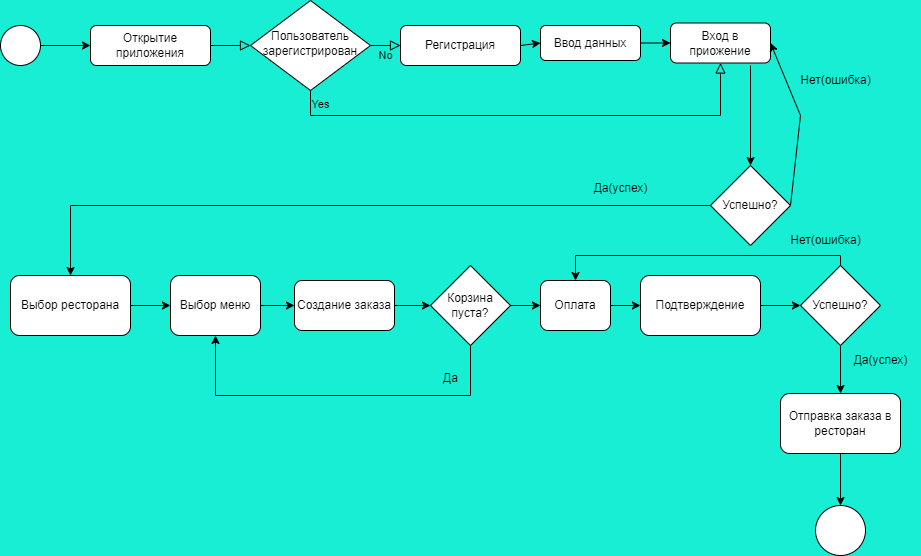

The diagram above was exported from draw.io. Its source (the exported page's mxGraphModel, read from the mxfile embedded in the PNG):
<mxGraphModel dx="1009" dy="550" grid="1" gridSize="10" guides="1" tooltips="1" connect="1" arrows="1" fold="1" page="1" pageScale="1" pageWidth="827" pageHeight="1169" background="#17EED4" math="0" shadow="0">
  <root>
    <mxCell id="WIyWlLk6GJQsqaUBKTNV-0" />
    <mxCell id="WIyWlLk6GJQsqaUBKTNV-1" parent="WIyWlLk6GJQsqaUBKTNV-0" />
    <mxCell id="WIyWlLk6GJQsqaUBKTNV-2" value="" style="rounded=0;html=1;jettySize=auto;orthogonalLoop=1;fontSize=11;endArrow=block;endFill=0;endSize=8;strokeWidth=1;shadow=0;labelBackgroundColor=none;edgeStyle=orthogonalEdgeStyle;" parent="WIyWlLk6GJQsqaUBKTNV-1" source="WIyWlLk6GJQsqaUBKTNV-3" target="WIyWlLk6GJQsqaUBKTNV-6" edge="1">
      <mxGeometry relative="1" as="geometry" />
    </mxCell>
    <mxCell id="WIyWlLk6GJQsqaUBKTNV-3" value="Открытие приложения" style="rounded=1;whiteSpace=wrap;html=1;fontSize=12;glass=0;strokeWidth=1;shadow=0;" parent="WIyWlLk6GJQsqaUBKTNV-1" vertex="1">
      <mxGeometry x="110" y="60" width="120" height="40" as="geometry" />
    </mxCell>
    <mxCell id="WIyWlLk6GJQsqaUBKTNV-4" value="Yes" style="rounded=0;html=1;jettySize=auto;orthogonalLoop=1;fontSize=11;endArrow=block;endFill=0;endSize=8;strokeWidth=1;shadow=0;labelBackgroundColor=none;edgeStyle=orthogonalEdgeStyle;entryX=0.5;entryY=1;entryDx=0;entryDy=0;" parent="WIyWlLk6GJQsqaUBKTNV-1" source="WIyWlLk6GJQsqaUBKTNV-6" target="YbnXnaw3D6gF4mKWscOM-4" edge="1">
      <mxGeometry x="-0.9431" y="10" relative="1" as="geometry">
        <mxPoint as="offset" />
        <Array as="points">
          <mxPoint x="330" y="150" />
          <mxPoint x="740" y="150" />
        </Array>
      </mxGeometry>
    </mxCell>
    <mxCell id="WIyWlLk6GJQsqaUBKTNV-5" value="No" style="edgeStyle=orthogonalEdgeStyle;rounded=0;html=1;jettySize=auto;orthogonalLoop=1;fontSize=11;endArrow=block;endFill=0;endSize=8;strokeWidth=1;shadow=0;labelBackgroundColor=none;" parent="WIyWlLk6GJQsqaUBKTNV-1" source="WIyWlLk6GJQsqaUBKTNV-6" target="WIyWlLk6GJQsqaUBKTNV-7" edge="1">
      <mxGeometry y="10" relative="1" as="geometry">
        <mxPoint as="offset" />
      </mxGeometry>
    </mxCell>
    <mxCell id="WIyWlLk6GJQsqaUBKTNV-6" value="Пользователь зарегистрирован" style="rhombus;whiteSpace=wrap;html=1;shadow=0;fontFamily=Helvetica;fontSize=12;align=center;strokeWidth=1;spacing=6;spacingTop=-4;" parent="WIyWlLk6GJQsqaUBKTNV-1" vertex="1">
      <mxGeometry x="270" y="35" width="120" height="90" as="geometry" />
    </mxCell>
    <mxCell id="WIyWlLk6GJQsqaUBKTNV-7" value="Регистрация" style="rounded=1;whiteSpace=wrap;html=1;fontSize=12;glass=0;strokeWidth=1;shadow=0;" parent="WIyWlLk6GJQsqaUBKTNV-1" vertex="1">
      <mxGeometry x="420" y="60" width="120" height="40" as="geometry" />
    </mxCell>
    <mxCell id="YbnXnaw3D6gF4mKWscOM-0" value="" style="ellipse;whiteSpace=wrap;html=1;" vertex="1" parent="WIyWlLk6GJQsqaUBKTNV-1">
      <mxGeometry x="20" y="60" width="40" height="40" as="geometry" />
    </mxCell>
    <mxCell id="YbnXnaw3D6gF4mKWscOM-2" value="" style="endArrow=classic;html=1;rounded=0;exitX=1;exitY=0.5;exitDx=0;exitDy=0;entryX=0;entryY=0.5;entryDx=0;entryDy=0;" edge="1" parent="WIyWlLk6GJQsqaUBKTNV-1" source="YbnXnaw3D6gF4mKWscOM-0" target="WIyWlLk6GJQsqaUBKTNV-3">
      <mxGeometry width="50" height="50" relative="1" as="geometry">
        <mxPoint x="390" y="210" as="sourcePoint" />
        <mxPoint x="440" y="160" as="targetPoint" />
      </mxGeometry>
    </mxCell>
    <mxCell id="YbnXnaw3D6gF4mKWscOM-3" value="Ввод данных" style="rounded=1;whiteSpace=wrap;html=1;" vertex="1" parent="WIyWlLk6GJQsqaUBKTNV-1">
      <mxGeometry x="560" y="60" width="100" height="35" as="geometry" />
    </mxCell>
    <mxCell id="YbnXnaw3D6gF4mKWscOM-4" value="Вход в приожение" style="rounded=1;whiteSpace=wrap;html=1;" vertex="1" parent="WIyWlLk6GJQsqaUBKTNV-1">
      <mxGeometry x="690" y="57.5" width="100" height="40" as="geometry" />
    </mxCell>
    <mxCell id="YbnXnaw3D6gF4mKWscOM-5" value="" style="endArrow=classic;html=1;rounded=0;exitX=1;exitY=0.5;exitDx=0;exitDy=0;entryX=0;entryY=0.5;entryDx=0;entryDy=0;" edge="1" parent="WIyWlLk6GJQsqaUBKTNV-1" source="WIyWlLk6GJQsqaUBKTNV-7" target="YbnXnaw3D6gF4mKWscOM-3">
      <mxGeometry width="50" height="50" relative="1" as="geometry">
        <mxPoint x="390" y="210" as="sourcePoint" />
        <mxPoint x="440" y="160" as="targetPoint" />
      </mxGeometry>
    </mxCell>
    <mxCell id="YbnXnaw3D6gF4mKWscOM-6" value="" style="endArrow=classic;html=1;rounded=0;exitX=1;exitY=0.5;exitDx=0;exitDy=0;entryX=0;entryY=0.5;entryDx=0;entryDy=0;" edge="1" parent="WIyWlLk6GJQsqaUBKTNV-1" source="YbnXnaw3D6gF4mKWscOM-3" target="YbnXnaw3D6gF4mKWscOM-4">
      <mxGeometry width="50" height="50" relative="1" as="geometry">
        <mxPoint x="390" y="210" as="sourcePoint" />
        <mxPoint x="440" y="160" as="targetPoint" />
      </mxGeometry>
    </mxCell>
    <mxCell id="YbnXnaw3D6gF4mKWscOM-7" value="Успешно?" style="rhombus;whiteSpace=wrap;html=1;" vertex="1" parent="WIyWlLk6GJQsqaUBKTNV-1">
      <mxGeometry x="730" y="200" width="80" height="80" as="geometry" />
    </mxCell>
    <mxCell id="YbnXnaw3D6gF4mKWscOM-8" value="" style="endArrow=classic;html=1;rounded=0;entryX=0.5;entryY=0;entryDx=0;entryDy=0;" edge="1" parent="WIyWlLk6GJQsqaUBKTNV-1" target="YbnXnaw3D6gF4mKWscOM-7">
      <mxGeometry width="50" height="50" relative="1" as="geometry">
        <mxPoint x="770" y="100" as="sourcePoint" />
        <mxPoint x="440" y="160" as="targetPoint" />
      </mxGeometry>
    </mxCell>
    <mxCell id="YbnXnaw3D6gF4mKWscOM-9" value="" style="endArrow=classic;html=1;rounded=0;exitX=1;exitY=0.5;exitDx=0;exitDy=0;entryX=1;entryY=0.5;entryDx=0;entryDy=0;" edge="1" parent="WIyWlLk6GJQsqaUBKTNV-1" source="YbnXnaw3D6gF4mKWscOM-7" target="YbnXnaw3D6gF4mKWscOM-4">
      <mxGeometry width="50" height="50" relative="1" as="geometry">
        <mxPoint x="390" y="210" as="sourcePoint" />
        <mxPoint x="440" y="160" as="targetPoint" />
        <Array as="points">
          <mxPoint x="820" y="150" />
        </Array>
      </mxGeometry>
    </mxCell>
    <mxCell id="YbnXnaw3D6gF4mKWscOM-10" value="Нет(ошибка)" style="text;html=1;align=center;verticalAlign=middle;resizable=0;points=[];autosize=1;strokeColor=none;fillColor=none;" vertex="1" parent="WIyWlLk6GJQsqaUBKTNV-1">
      <mxGeometry x="810" y="100" width="90" height="30" as="geometry" />
    </mxCell>
    <mxCell id="YbnXnaw3D6gF4mKWscOM-11" value="Выбор ресторана" style="rounded=1;whiteSpace=wrap;html=1;" vertex="1" parent="WIyWlLk6GJQsqaUBKTNV-1">
      <mxGeometry x="30" y="310" width="120" height="60" as="geometry" />
    </mxCell>
    <mxCell id="YbnXnaw3D6gF4mKWscOM-12" value="" style="endArrow=classic;html=1;rounded=0;exitX=0;exitY=0.5;exitDx=0;exitDy=0;entryX=0.5;entryY=0;entryDx=0;entryDy=0;" edge="1" parent="WIyWlLk6GJQsqaUBKTNV-1" source="YbnXnaw3D6gF4mKWscOM-7" target="YbnXnaw3D6gF4mKWscOM-11">
      <mxGeometry width="50" height="50" relative="1" as="geometry">
        <mxPoint x="390" y="210" as="sourcePoint" />
        <mxPoint x="440" y="160" as="targetPoint" />
        <Array as="points">
          <mxPoint x="90" y="240" />
        </Array>
      </mxGeometry>
    </mxCell>
    <mxCell id="YbnXnaw3D6gF4mKWscOM-13" value="Да(успех)" style="text;html=1;align=center;verticalAlign=middle;resizable=0;points=[];autosize=1;strokeColor=none;fillColor=none;" vertex="1" parent="WIyWlLk6GJQsqaUBKTNV-1">
      <mxGeometry x="600" y="208" width="80" height="30" as="geometry" />
    </mxCell>
    <mxCell id="YbnXnaw3D6gF4mKWscOM-14" value="Выбор меню" style="rounded=1;whiteSpace=wrap;html=1;" vertex="1" parent="WIyWlLk6GJQsqaUBKTNV-1">
      <mxGeometry x="190" y="310" width="90" height="60" as="geometry" />
    </mxCell>
    <mxCell id="YbnXnaw3D6gF4mKWscOM-15" value="Создание заказа" style="rounded=1;whiteSpace=wrap;html=1;" vertex="1" parent="WIyWlLk6GJQsqaUBKTNV-1">
      <mxGeometry x="314" y="315" width="100" height="50" as="geometry" />
    </mxCell>
    <mxCell id="YbnXnaw3D6gF4mKWscOM-16" value="Корзина пуста?" style="rhombus;whiteSpace=wrap;html=1;" vertex="1" parent="WIyWlLk6GJQsqaUBKTNV-1">
      <mxGeometry x="450" y="300" width="80" height="80" as="geometry" />
    </mxCell>
    <mxCell id="YbnXnaw3D6gF4mKWscOM-17" value="" style="endArrow=classic;html=1;rounded=0;exitX=1;exitY=0.5;exitDx=0;exitDy=0;entryX=0;entryY=0.5;entryDx=0;entryDy=0;" edge="1" parent="WIyWlLk6GJQsqaUBKTNV-1" source="YbnXnaw3D6gF4mKWscOM-11" target="YbnXnaw3D6gF4mKWscOM-14">
      <mxGeometry width="50" height="50" relative="1" as="geometry">
        <mxPoint x="390" y="410" as="sourcePoint" />
        <mxPoint x="440" y="360" as="targetPoint" />
      </mxGeometry>
    </mxCell>
    <mxCell id="YbnXnaw3D6gF4mKWscOM-18" value="" style="endArrow=classic;html=1;rounded=0;exitX=1;exitY=0.5;exitDx=0;exitDy=0;entryX=0;entryY=0.5;entryDx=0;entryDy=0;" edge="1" parent="WIyWlLk6GJQsqaUBKTNV-1" source="YbnXnaw3D6gF4mKWscOM-14" target="YbnXnaw3D6gF4mKWscOM-15">
      <mxGeometry width="50" height="50" relative="1" as="geometry">
        <mxPoint x="390" y="410" as="sourcePoint" />
        <mxPoint x="440" y="360" as="targetPoint" />
      </mxGeometry>
    </mxCell>
    <mxCell id="YbnXnaw3D6gF4mKWscOM-19" value="" style="endArrow=classic;html=1;rounded=0;exitX=1;exitY=0.5;exitDx=0;exitDy=0;" edge="1" parent="WIyWlLk6GJQsqaUBKTNV-1" source="YbnXnaw3D6gF4mKWscOM-15" target="YbnXnaw3D6gF4mKWscOM-16">
      <mxGeometry width="50" height="50" relative="1" as="geometry">
        <mxPoint x="390" y="410" as="sourcePoint" />
        <mxPoint x="440" y="360" as="targetPoint" />
      </mxGeometry>
    </mxCell>
    <mxCell id="YbnXnaw3D6gF4mKWscOM-20" value="" style="endArrow=classic;html=1;rounded=0;exitX=0.5;exitY=1;exitDx=0;exitDy=0;entryX=0.5;entryY=1;entryDx=0;entryDy=0;" edge="1" parent="WIyWlLk6GJQsqaUBKTNV-1" source="YbnXnaw3D6gF4mKWscOM-16" target="YbnXnaw3D6gF4mKWscOM-14">
      <mxGeometry width="50" height="50" relative="1" as="geometry">
        <mxPoint x="390" y="410" as="sourcePoint" />
        <mxPoint x="440" y="360" as="targetPoint" />
        <Array as="points">
          <mxPoint x="490" y="430" />
          <mxPoint x="235" y="430" />
        </Array>
      </mxGeometry>
    </mxCell>
    <mxCell id="YbnXnaw3D6gF4mKWscOM-21" value="Да" style="text;html=1;align=center;verticalAlign=middle;resizable=0;points=[];autosize=1;strokeColor=none;fillColor=none;" vertex="1" parent="WIyWlLk6GJQsqaUBKTNV-1">
      <mxGeometry x="450" y="398" width="40" height="30" as="geometry" />
    </mxCell>
    <mxCell id="YbnXnaw3D6gF4mKWscOM-22" value="" style="endArrow=classic;html=1;rounded=0;exitX=1;exitY=0.5;exitDx=0;exitDy=0;" edge="1" parent="WIyWlLk6GJQsqaUBKTNV-1" source="YbnXnaw3D6gF4mKWscOM-16" target="YbnXnaw3D6gF4mKWscOM-23">
      <mxGeometry width="50" height="50" relative="1" as="geometry">
        <mxPoint x="390" y="410" as="sourcePoint" />
        <mxPoint x="620" y="340" as="targetPoint" />
      </mxGeometry>
    </mxCell>
    <mxCell id="YbnXnaw3D6gF4mKWscOM-23" value="Оплата" style="rounded=1;whiteSpace=wrap;html=1;" vertex="1" parent="WIyWlLk6GJQsqaUBKTNV-1">
      <mxGeometry x="560" y="315" width="70" height="50" as="geometry" />
    </mxCell>
    <mxCell id="YbnXnaw3D6gF4mKWscOM-24" value="Подтверждение" style="rounded=1;whiteSpace=wrap;html=1;" vertex="1" parent="WIyWlLk6GJQsqaUBKTNV-1">
      <mxGeometry x="660" y="310" width="120" height="60" as="geometry" />
    </mxCell>
    <mxCell id="YbnXnaw3D6gF4mKWscOM-25" value="" style="endArrow=classic;html=1;rounded=0;exitX=1;exitY=0.5;exitDx=0;exitDy=0;entryX=0;entryY=0.5;entryDx=0;entryDy=0;" edge="1" parent="WIyWlLk6GJQsqaUBKTNV-1" source="YbnXnaw3D6gF4mKWscOM-23" target="YbnXnaw3D6gF4mKWscOM-24">
      <mxGeometry width="50" height="50" relative="1" as="geometry">
        <mxPoint x="390" y="410" as="sourcePoint" />
        <mxPoint x="440" y="360" as="targetPoint" />
      </mxGeometry>
    </mxCell>
    <mxCell id="YbnXnaw3D6gF4mKWscOM-26" value="Успешно?" style="rhombus;whiteSpace=wrap;html=1;" vertex="1" parent="WIyWlLk6GJQsqaUBKTNV-1">
      <mxGeometry x="820" y="300" width="80" height="80" as="geometry" />
    </mxCell>
    <mxCell id="YbnXnaw3D6gF4mKWscOM-27" value="Отправка заказа в ресторан" style="rounded=1;whiteSpace=wrap;html=1;" vertex="1" parent="WIyWlLk6GJQsqaUBKTNV-1">
      <mxGeometry x="800" y="428" width="120" height="60" as="geometry" />
    </mxCell>
    <mxCell id="YbnXnaw3D6gF4mKWscOM-28" value="" style="endArrow=classic;html=1;rounded=0;exitX=1;exitY=0.5;exitDx=0;exitDy=0;entryX=0;entryY=0.5;entryDx=0;entryDy=0;" edge="1" parent="WIyWlLk6GJQsqaUBKTNV-1" source="YbnXnaw3D6gF4mKWscOM-24" target="YbnXnaw3D6gF4mKWscOM-26">
      <mxGeometry width="50" height="50" relative="1" as="geometry">
        <mxPoint x="860" y="340" as="sourcePoint" />
        <mxPoint x="910" y="290" as="targetPoint" />
      </mxGeometry>
    </mxCell>
    <mxCell id="YbnXnaw3D6gF4mKWscOM-29" value="" style="endArrow=classic;html=1;rounded=0;entryX=0.5;entryY=0;entryDx=0;entryDy=0;exitX=0.5;exitY=0;exitDx=0;exitDy=0;" edge="1" parent="WIyWlLk6GJQsqaUBKTNV-1" source="YbnXnaw3D6gF4mKWscOM-26" target="YbnXnaw3D6gF4mKWscOM-23">
      <mxGeometry width="50" height="50" relative="1" as="geometry">
        <mxPoint x="860" y="340" as="sourcePoint" />
        <mxPoint x="910" y="290" as="targetPoint" />
        <Array as="points">
          <mxPoint x="860" y="290" />
          <mxPoint x="595" y="290" />
        </Array>
      </mxGeometry>
    </mxCell>
    <mxCell id="YbnXnaw3D6gF4mKWscOM-30" value="Нет(ошибка)" style="text;html=1;align=center;verticalAlign=middle;resizable=0;points=[];autosize=1;strokeColor=none;fillColor=none;" vertex="1" parent="WIyWlLk6GJQsqaUBKTNV-1">
      <mxGeometry x="800" y="260" width="90" height="30" as="geometry" />
    </mxCell>
    <mxCell id="YbnXnaw3D6gF4mKWscOM-31" value="" style="endArrow=classic;html=1;rounded=0;exitX=0.5;exitY=1;exitDx=0;exitDy=0;entryX=0.5;entryY=0;entryDx=0;entryDy=0;" edge="1" parent="WIyWlLk6GJQsqaUBKTNV-1" source="YbnXnaw3D6gF4mKWscOM-26" target="YbnXnaw3D6gF4mKWscOM-27">
      <mxGeometry width="50" height="50" relative="1" as="geometry">
        <mxPoint x="820" y="380" as="sourcePoint" />
        <mxPoint x="870" y="330" as="targetPoint" />
      </mxGeometry>
    </mxCell>
    <mxCell id="YbnXnaw3D6gF4mKWscOM-32" value="Да(успех)" style="text;html=1;align=center;verticalAlign=middle;resizable=0;points=[];autosize=1;strokeColor=none;fillColor=none;" vertex="1" parent="WIyWlLk6GJQsqaUBKTNV-1">
      <mxGeometry x="860" y="380" width="80" height="30" as="geometry" />
    </mxCell>
    <mxCell id="YbnXnaw3D6gF4mKWscOM-33" value="" style="ellipse;whiteSpace=wrap;html=1;aspect=fixed;" vertex="1" parent="WIyWlLk6GJQsqaUBKTNV-1">
      <mxGeometry x="835" y="540" width="50" height="50" as="geometry" />
    </mxCell>
    <mxCell id="YbnXnaw3D6gF4mKWscOM-34" value="" style="endArrow=classic;html=1;rounded=0;exitX=0.5;exitY=1;exitDx=0;exitDy=0;entryX=0.5;entryY=0;entryDx=0;entryDy=0;" edge="1" parent="WIyWlLk6GJQsqaUBKTNV-1" source="YbnXnaw3D6gF4mKWscOM-27" target="YbnXnaw3D6gF4mKWscOM-33">
      <mxGeometry width="50" height="50" relative="1" as="geometry">
        <mxPoint x="750" y="510" as="sourcePoint" />
        <mxPoint x="854" y="537" as="targetPoint" />
      </mxGeometry>
    </mxCell>
  </root>
</mxGraphModel>